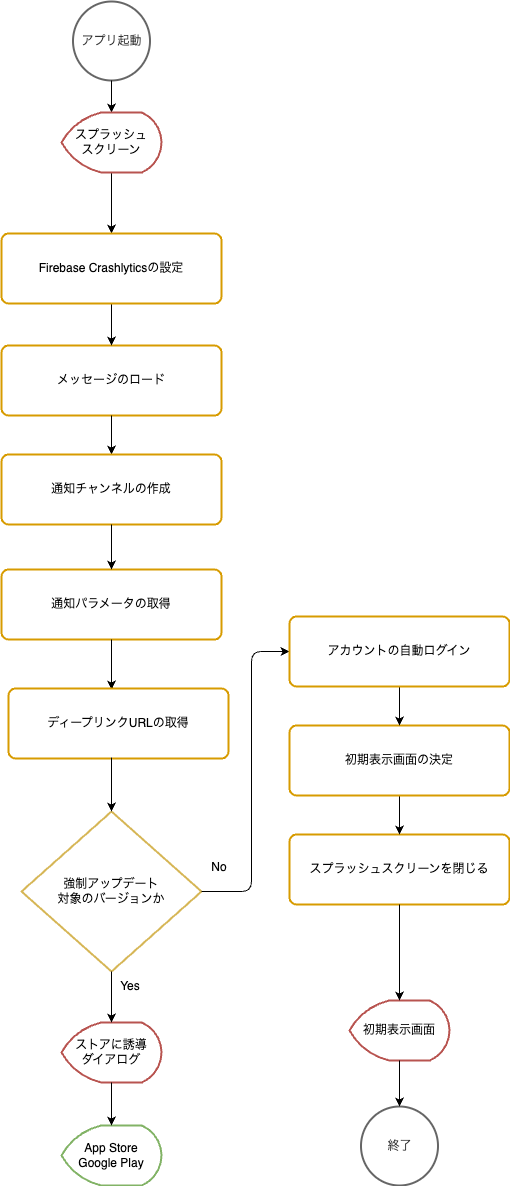

The diagram above was exported from draw.io. Its source (the exported page's mxGraphModel, read from the mxfile embedded in the PNG):
<mxGraphModel dx="2901" dy="1214" grid="0" gridSize="10" guides="1" tooltips="1" connect="1" arrows="1" fold="1" page="1" pageScale="1" pageWidth="827" pageHeight="1169" math="0" shadow="0">
  <root>
    <mxCell id="0" />
    <mxCell id="1" parent="0" />
    <mxCell id="v83QDzmariw5UzMTGak3-2" value="強制アップデート&lt;br&gt;対象のバージョンか" style="strokeWidth=2;html=1;shape=mxgraph.flowchart.decision;whiteSpace=wrap;verticalAlign=middle;strokeColor=#d6b656;" parent="1" vertex="1">
      <mxGeometry x="-514" y="856" width="180" height="160" as="geometry" />
    </mxCell>
    <mxCell id="v83QDzmariw5UzMTGak3-3" value="アプリ起動" style="strokeWidth=2;html=1;shape=mxgraph.flowchart.start_2;whiteSpace=wrap;verticalAlign=middle;strokeColor=#666666;fontColor=#333333;" parent="1" vertex="1">
      <mxGeometry x="-462.5" y="46" width="77" height="79" as="geometry" />
    </mxCell>
    <mxCell id="v83QDzmariw5UzMTGak3-9" value="" style="endArrow=classic;html=1;exitX=0.5;exitY=1;exitDx=0;exitDy=0;exitPerimeter=0;" parent="1" source="v83QDzmariw5UzMTGak3-3" target="-20S5mbucylzjraG--Lw-13" edge="1">
      <mxGeometry x="-604" y="21" width="50" height="50" as="geometry">
        <mxPoint x="-404" y="545" as="sourcePoint" />
        <mxPoint x="-434" y="365" as="targetPoint" />
      </mxGeometry>
    </mxCell>
    <mxCell id="v83QDzmariw5UzMTGak3-28" value="App Store&lt;br&gt;Google Play" style="strokeWidth=2;html=1;shape=mxgraph.flowchart.display;whiteSpace=wrap;verticalAlign=middle;strokeColor=#82b366;" parent="1" vertex="1">
      <mxGeometry x="-474" y="1170" width="100" height="60" as="geometry" />
    </mxCell>
    <mxCell id="-20S5mbucylzjraG--Lw-1" value="Yes" style="text;html=1;strokeColor=none;fillColor=none;align=center;verticalAlign=middle;whiteSpace=wrap;rounded=0;" parent="1" vertex="1">
      <mxGeometry x="-425.5" y="1021" width="40" height="20" as="geometry" />
    </mxCell>
    <mxCell id="-20S5mbucylzjraG--Lw-2" value="No" style="text;html=1;strokeColor=none;fillColor=none;align=center;verticalAlign=middle;whiteSpace=wrap;rounded=0;" parent="1" vertex="1">
      <mxGeometry x="-336" y="902" width="40" height="20" as="geometry" />
    </mxCell>
    <mxCell id="FjzSkwjY0kLEYniTniCe-8" value="" style="edgeStyle=orthogonalEdgeStyle;rounded=0;orthogonalLoop=1;jettySize=auto;html=1;" parent="1" source="-20S5mbucylzjraG--Lw-13" target="FjzSkwjY0kLEYniTniCe-1" edge="1">
      <mxGeometry relative="1" as="geometry" />
    </mxCell>
    <mxCell id="-20S5mbucylzjraG--Lw-13" value="スプラッシュ&lt;br&gt;スクリーン" style="strokeWidth=2;html=1;shape=mxgraph.flowchart.display;whiteSpace=wrap;verticalAlign=middle;strokeColor=#b85450;" parent="1" vertex="1">
      <mxGeometry x="-474" y="157" width="100" height="60" as="geometry" />
    </mxCell>
    <mxCell id="OpTaEaBEvnlEXlsYWRzQ-1" value="ストアに誘導&lt;br&gt;ダイアログ" style="strokeWidth=2;html=1;shape=mxgraph.flowchart.display;whiteSpace=wrap;verticalAlign=middle;strokeColor=#b85450;" parent="1" vertex="1">
      <mxGeometry x="-474" y="1067" width="100" height="60" as="geometry" />
    </mxCell>
    <mxCell id="v83QDzmariw5UzMTGak3-10" value="" style="endArrow=classic;html=1;" parent="1" source="OpTaEaBEvnlEXlsYWRzQ-1" target="v83QDzmariw5UzMTGak3-28" edge="1">
      <mxGeometry x="-806" y="592" width="50" height="50" as="geometry">
        <mxPoint x="-616" y="933" as="sourcePoint" />
        <mxPoint x="-396" y="1073" as="targetPoint" />
      </mxGeometry>
    </mxCell>
    <mxCell id="OpTaEaBEvnlEXlsYWRzQ-2" value="" style="endArrow=classic;html=1;" parent="1" source="v83QDzmariw5UzMTGak3-2" target="OpTaEaBEvnlEXlsYWRzQ-1" edge="1">
      <mxGeometry x="-604" y="415.5" width="50" height="50" as="geometry">
        <mxPoint x="-319" y="892.5" as="sourcePoint" />
        <mxPoint x="-128" y="862.0297619047619" as="targetPoint" />
      </mxGeometry>
    </mxCell>
    <mxCell id="OpTaEaBEvnlEXlsYWRzQ-18" value="スプラッシュスクリーンを閉じる" style="rounded=1;whiteSpace=wrap;html=1;absoluteArcSize=1;arcSize=14;strokeWidth=2;verticalAlign=middle;strokeColor=#d79b00;" parent="1" vertex="1">
      <mxGeometry x="-246" y="879" width="220" height="70" as="geometry" />
    </mxCell>
    <mxCell id="OpTaEaBEvnlEXlsYWRzQ-20" value="初期表示画面" style="strokeWidth=2;html=1;shape=mxgraph.flowchart.display;whiteSpace=wrap;verticalAlign=middle;strokeColor=#b85450;" parent="1" vertex="1">
      <mxGeometry x="-186" y="1045" width="100" height="60" as="geometry" />
    </mxCell>
    <mxCell id="OpTaEaBEvnlEXlsYWRzQ-21" value="" style="endArrow=classic;html=1;" parent="1" source="OpTaEaBEvnlEXlsYWRzQ-18" target="OpTaEaBEvnlEXlsYWRzQ-20" edge="1">
      <mxGeometry x="-306" y="-169" width="50" height="50" as="geometry">
        <mxPoint x="-116" y="612" as="sourcePoint" />
        <mxPoint x="-116" y="666" as="targetPoint" />
      </mxGeometry>
    </mxCell>
    <mxCell id="-hURXjrki_v9L3whnmsl-6" value="終了" style="strokeWidth=2;html=1;shape=mxgraph.flowchart.start_2;whiteSpace=wrap;verticalAlign=middle;strokeColor=#666666;fontColor=#333333;" parent="1" vertex="1">
      <mxGeometry x="-174.5" y="1151" width="77" height="79" as="geometry" />
    </mxCell>
    <mxCell id="-hURXjrki_v9L3whnmsl-7" value="" style="endArrow=classic;html=1;entryX=0.5;entryY=0;entryDx=0;entryDy=0;entryPerimeter=0;exitX=0.5;exitY=1;exitDx=0;exitDy=0;exitPerimeter=0;" parent="1" source="OpTaEaBEvnlEXlsYWRzQ-20" target="-hURXjrki_v9L3whnmsl-6" edge="1">
      <mxGeometry x="-300" y="-120" width="50" height="50" as="geometry">
        <mxPoint x="-120" y="775" as="sourcePoint" />
        <mxPoint x="-120" y="829" as="targetPoint" />
      </mxGeometry>
    </mxCell>
    <mxCell id="li5iPI2SsgXFRFaKUUW--12" value="通知パラメータの取得" style="rounded=1;whiteSpace=wrap;html=1;absoluteArcSize=1;arcSize=14;strokeWidth=2;verticalAlign=middle;strokeColor=#d79b00;" parent="1" vertex="1">
      <mxGeometry x="-534" y="614" width="220" height="70" as="geometry" />
    </mxCell>
    <mxCell id="li5iPI2SsgXFRFaKUUW--14" value="" style="endArrow=classic;html=1;exitX=0.5;exitY=1;exitDx=0;exitDy=0;entryX=0.468;entryY=0.014;entryDx=0;entryDy=0;entryPerimeter=0;" parent="1" source="li5iPI2SsgXFRFaKUUW--12" target="DslEF_immGXMSdC2NCBD-1" edge="1">
      <mxGeometry x="-594" y="173" width="50" height="50" as="geometry">
        <mxPoint x="-414" y="377" as="sourcePoint" />
        <mxPoint x="-424" y="729" as="targetPoint" />
      </mxGeometry>
    </mxCell>
    <mxCell id="DR_q2Bc55rHclzpHnU1g-1" value="" style="endArrow=classic;html=1;entryX=0;entryY=0.5;entryDx=0;entryDy=0;exitX=1;exitY=0.5;exitDx=0;exitDy=0;exitPerimeter=0;" parent="1" source="v83QDzmariw5UzMTGak3-2" target="BrT7NGYrnd1wnZmBcQdq-1" edge="1">
      <mxGeometry x="-594" y="199.5" width="50" height="50" as="geometry">
        <mxPoint x="-223" y="564" as="sourcePoint" />
        <mxPoint x="-414" y="670" as="targetPoint" />
        <Array as="points">
          <mxPoint x="-284" y="936" />
          <mxPoint x="-284" y="696" />
        </Array>
      </mxGeometry>
    </mxCell>
    <mxCell id="8VIQ5zC4yVDtdsjto8bj-1" value="メッセージのロード" style="rounded=1;whiteSpace=wrap;html=1;absoluteArcSize=1;arcSize=14;strokeWidth=2;verticalAlign=middle;strokeColor=#d79b00;" parent="1" vertex="1">
      <mxGeometry x="-534" y="390" width="220" height="70" as="geometry" />
    </mxCell>
    <mxCell id="8VIQ5zC4yVDtdsjto8bj-2" value="" style="endArrow=classic;html=1;exitX=0.5;exitY=1;exitDx=0;exitDy=0;" parent="1" source="8VIQ5zC4yVDtdsjto8bj-1" target="KODUhCJZ5Sb6DT8krpJo-1" edge="1">
      <mxGeometry x="-594" y="54" width="50" height="50" as="geometry">
        <mxPoint x="-414" y="258" as="sourcePoint" />
        <mxPoint x="-414" y="308" as="targetPoint" />
      </mxGeometry>
    </mxCell>
    <mxCell id="FjzSkwjY0kLEYniTniCe-6" value="" style="edgeStyle=orthogonalEdgeStyle;rounded=0;orthogonalLoop=1;jettySize=auto;html=1;" parent="1" source="FjzSkwjY0kLEYniTniCe-1" target="8VIQ5zC4yVDtdsjto8bj-1" edge="1">
      <mxGeometry relative="1" as="geometry" />
    </mxCell>
    <mxCell id="FjzSkwjY0kLEYniTniCe-1" value="Firebase Crashlyticsの設定" style="rounded=1;whiteSpace=wrap;html=1;absoluteArcSize=1;arcSize=14;strokeWidth=2;verticalAlign=middle;strokeColor=#d79b00;" parent="1" vertex="1">
      <mxGeometry x="-534" y="278" width="220" height="70" as="geometry" />
    </mxCell>
    <mxCell id="KODUhCJZ5Sb6DT8krpJo-1" value="通知チャンネルの作成" style="rounded=1;whiteSpace=wrap;html=1;absoluteArcSize=1;arcSize=14;strokeWidth=2;verticalAlign=middle;strokeColor=#d79b00;" parent="1" vertex="1">
      <mxGeometry x="-534" y="499" width="220" height="70" as="geometry" />
    </mxCell>
    <mxCell id="KODUhCJZ5Sb6DT8krpJo-2" value="" style="endArrow=classic;html=1;" parent="1" source="KODUhCJZ5Sb6DT8krpJo-1" target="li5iPI2SsgXFRFaKUUW--12" edge="1">
      <mxGeometry x="-584" y="64" width="50" height="50" as="geometry">
        <mxPoint x="-414" y="470" as="sourcePoint" />
        <mxPoint x="-556" y="497.6111111111111" as="targetPoint" />
      </mxGeometry>
    </mxCell>
    <mxCell id="ZJTYNTqipzCp9AU-ppxx-2" style="edgeStyle=orthogonalEdgeStyle;rounded=0;orthogonalLoop=1;jettySize=auto;html=1;entryX=0.5;entryY=0;entryDx=0;entryDy=0;" parent="1" source="ZJTYNTqipzCp9AU-ppxx-1" target="OpTaEaBEvnlEXlsYWRzQ-18" edge="1">
      <mxGeometry relative="1" as="geometry" />
    </mxCell>
    <mxCell id="ZJTYNTqipzCp9AU-ppxx-1" value="初期表示画面の決定" style="rounded=1;whiteSpace=wrap;html=1;absoluteArcSize=1;arcSize=14;strokeWidth=2;verticalAlign=middle;strokeColor=#d79b00;" parent="1" vertex="1">
      <mxGeometry x="-246" y="770" width="220" height="70" as="geometry" />
    </mxCell>
    <mxCell id="BrT7NGYrnd1wnZmBcQdq-4" style="edgeStyle=orthogonalEdgeStyle;rounded=0;orthogonalLoop=1;jettySize=auto;html=1;" parent="1" source="BrT7NGYrnd1wnZmBcQdq-1" target="ZJTYNTqipzCp9AU-ppxx-1" edge="1">
      <mxGeometry relative="1" as="geometry" />
    </mxCell>
    <mxCell id="BrT7NGYrnd1wnZmBcQdq-1" value="アカウントの自動ログイン" style="rounded=1;whiteSpace=wrap;html=1;absoluteArcSize=1;arcSize=14;strokeWidth=2;verticalAlign=middle;strokeColor=#d79b00;" parent="1" vertex="1">
      <mxGeometry x="-246" y="661" width="220" height="70" as="geometry" />
    </mxCell>
    <mxCell id="DslEF_immGXMSdC2NCBD-1" value="ディープリンクURLの取得" style="rounded=1;whiteSpace=wrap;html=1;absoluteArcSize=1;arcSize=14;strokeWidth=2;verticalAlign=middle;strokeColor=#d79b00;" vertex="1" parent="1">
      <mxGeometry x="-527" y="733" width="220" height="70" as="geometry" />
    </mxCell>
    <mxCell id="DslEF_immGXMSdC2NCBD-2" value="" style="endArrow=classic;html=1;exitX=0.468;exitY=0.986;exitDx=0;exitDy=0;entryX=0.5;entryY=0;entryDx=0;entryDy=0;entryPerimeter=0;exitPerimeter=0;" edge="1" parent="1" source="DslEF_immGXMSdC2NCBD-1" target="v83QDzmariw5UzMTGak3-2">
      <mxGeometry x="-594" y="173" width="50" height="50" as="geometry">
        <mxPoint x="-414" y="694" as="sourcePoint" />
        <mxPoint x="-414" y="744" as="targetPoint" />
      </mxGeometry>
    </mxCell>
  </root>
</mxGraphModel>